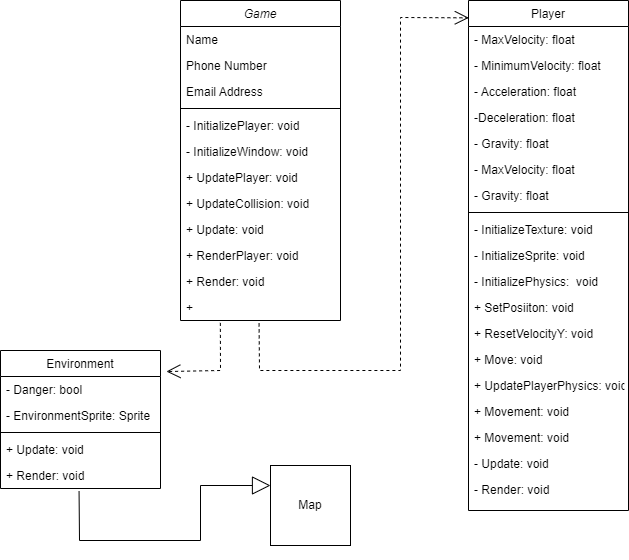

The diagram above was exported from draw.io. Its source (the exported page's mxGraphModel, read from the mxfile embedded in the PNG):
<mxGraphModel dx="1436" dy="795" grid="1" gridSize="10" guides="1" tooltips="1" connect="1" arrows="1" fold="1" page="1" pageScale="1" pageWidth="827" pageHeight="1169" math="0" shadow="0">
  <root>
    <mxCell id="WIyWlLk6GJQsqaUBKTNV-0" />
    <mxCell id="WIyWlLk6GJQsqaUBKTNV-1" parent="WIyWlLk6GJQsqaUBKTNV-0" />
    <mxCell id="zkfFHV4jXpPFQw0GAbJ--0" value="Game" style="swimlane;fontStyle=2;align=center;verticalAlign=top;childLayout=stackLayout;horizontal=1;startSize=26;horizontalStack=0;resizeParent=1;resizeLast=0;collapsible=1;marginBottom=0;rounded=0;shadow=0;strokeWidth=1;" parent="WIyWlLk6GJQsqaUBKTNV-1" vertex="1">
      <mxGeometry x="220" y="120" width="160" height="320" as="geometry">
        <mxRectangle x="230" y="140" width="160" height="26" as="alternateBounds" />
      </mxGeometry>
    </mxCell>
    <mxCell id="zkfFHV4jXpPFQw0GAbJ--1" value="Name" style="text;align=left;verticalAlign=top;spacingLeft=4;spacingRight=4;overflow=hidden;rotatable=0;points=[[0,0.5],[1,0.5]];portConstraint=eastwest;" parent="zkfFHV4jXpPFQw0GAbJ--0" vertex="1">
      <mxGeometry y="26" width="160" height="26" as="geometry" />
    </mxCell>
    <mxCell id="zkfFHV4jXpPFQw0GAbJ--2" value="Phone Number" style="text;align=left;verticalAlign=top;spacingLeft=4;spacingRight=4;overflow=hidden;rotatable=0;points=[[0,0.5],[1,0.5]];portConstraint=eastwest;rounded=0;shadow=0;html=0;" parent="zkfFHV4jXpPFQw0GAbJ--0" vertex="1">
      <mxGeometry y="52" width="160" height="26" as="geometry" />
    </mxCell>
    <mxCell id="zkfFHV4jXpPFQw0GAbJ--3" value="Email Address" style="text;align=left;verticalAlign=top;spacingLeft=4;spacingRight=4;overflow=hidden;rotatable=0;points=[[0,0.5],[1,0.5]];portConstraint=eastwest;rounded=0;shadow=0;html=0;" parent="zkfFHV4jXpPFQw0GAbJ--0" vertex="1">
      <mxGeometry y="78" width="160" height="26" as="geometry" />
    </mxCell>
    <mxCell id="zkfFHV4jXpPFQw0GAbJ--4" value="" style="line;html=1;strokeWidth=1;align=left;verticalAlign=middle;spacingTop=-1;spacingLeft=3;spacingRight=3;rotatable=0;labelPosition=right;points=[];portConstraint=eastwest;" parent="zkfFHV4jXpPFQw0GAbJ--0" vertex="1">
      <mxGeometry y="104" width="160" height="8" as="geometry" />
    </mxCell>
    <mxCell id="1kRzB45gGG8QGrsEhMb7-14" value="- InitializePlayer: void" style="text;align=left;verticalAlign=top;spacingLeft=4;spacingRight=4;overflow=hidden;rotatable=0;points=[[0,0.5],[1,0.5]];portConstraint=eastwest;" vertex="1" parent="zkfFHV4jXpPFQw0GAbJ--0">
      <mxGeometry y="112" width="160" height="26" as="geometry" />
    </mxCell>
    <mxCell id="1kRzB45gGG8QGrsEhMb7-15" value="- InitializeWindow: void" style="text;align=left;verticalAlign=top;spacingLeft=4;spacingRight=4;overflow=hidden;rotatable=0;points=[[0,0.5],[1,0.5]];portConstraint=eastwest;" vertex="1" parent="zkfFHV4jXpPFQw0GAbJ--0">
      <mxGeometry y="138" width="160" height="26" as="geometry" />
    </mxCell>
    <mxCell id="1kRzB45gGG8QGrsEhMb7-16" value="+ UpdatePlayer: void" style="text;align=left;verticalAlign=top;spacingLeft=4;spacingRight=4;overflow=hidden;rotatable=0;points=[[0,0.5],[1,0.5]];portConstraint=eastwest;" vertex="1" parent="zkfFHV4jXpPFQw0GAbJ--0">
      <mxGeometry y="164" width="160" height="26" as="geometry" />
    </mxCell>
    <mxCell id="1kRzB45gGG8QGrsEhMb7-18" value="+ UpdateCollision: void" style="text;align=left;verticalAlign=top;spacingLeft=4;spacingRight=4;overflow=hidden;rotatable=0;points=[[0,0.5],[1,0.5]];portConstraint=eastwest;" vertex="1" parent="zkfFHV4jXpPFQw0GAbJ--0">
      <mxGeometry y="190" width="160" height="26" as="geometry" />
    </mxCell>
    <mxCell id="1kRzB45gGG8QGrsEhMb7-17" value="+ Update: void" style="text;align=left;verticalAlign=top;spacingLeft=4;spacingRight=4;overflow=hidden;rotatable=0;points=[[0,0.5],[1,0.5]];portConstraint=eastwest;" vertex="1" parent="zkfFHV4jXpPFQw0GAbJ--0">
      <mxGeometry y="216" width="160" height="26" as="geometry" />
    </mxCell>
    <mxCell id="1kRzB45gGG8QGrsEhMb7-19" value="+ RenderPlayer: void" style="text;align=left;verticalAlign=top;spacingLeft=4;spacingRight=4;overflow=hidden;rotatable=0;points=[[0,0.5],[1,0.5]];portConstraint=eastwest;" vertex="1" parent="zkfFHV4jXpPFQw0GAbJ--0">
      <mxGeometry y="242" width="160" height="26" as="geometry" />
    </mxCell>
    <mxCell id="1kRzB45gGG8QGrsEhMb7-20" value="+ Render: void" style="text;align=left;verticalAlign=top;spacingLeft=4;spacingRight=4;overflow=hidden;rotatable=0;points=[[0,0.5],[1,0.5]];portConstraint=eastwest;" vertex="1" parent="zkfFHV4jXpPFQw0GAbJ--0">
      <mxGeometry y="268" width="160" height="26" as="geometry" />
    </mxCell>
    <mxCell id="zkfFHV4jXpPFQw0GAbJ--5" value="+ " style="text;align=left;verticalAlign=top;spacingLeft=4;spacingRight=4;overflow=hidden;rotatable=0;points=[[0,0.5],[1,0.5]];portConstraint=eastwest;" parent="zkfFHV4jXpPFQw0GAbJ--0" vertex="1">
      <mxGeometry y="294" width="160" height="26" as="geometry" />
    </mxCell>
    <mxCell id="zkfFHV4jXpPFQw0GAbJ--6" value="Environment" style="swimlane;fontStyle=0;align=center;verticalAlign=top;childLayout=stackLayout;horizontal=1;startSize=26;horizontalStack=0;resizeParent=1;resizeLast=0;collapsible=1;marginBottom=0;rounded=0;shadow=0;strokeWidth=1;" parent="WIyWlLk6GJQsqaUBKTNV-1" vertex="1">
      <mxGeometry x="40" y="470" width="160" height="138" as="geometry">
        <mxRectangle x="130" y="380" width="160" height="26" as="alternateBounds" />
      </mxGeometry>
    </mxCell>
    <mxCell id="zkfFHV4jXpPFQw0GAbJ--7" value="- Danger: bool" style="text;align=left;verticalAlign=top;spacingLeft=4;spacingRight=4;overflow=hidden;rotatable=0;points=[[0,0.5],[1,0.5]];portConstraint=eastwest;" parent="zkfFHV4jXpPFQw0GAbJ--6" vertex="1">
      <mxGeometry y="26" width="160" height="26" as="geometry" />
    </mxCell>
    <mxCell id="zkfFHV4jXpPFQw0GAbJ--8" value="- EnvironmentSprite: Sprite" style="text;align=left;verticalAlign=top;spacingLeft=4;spacingRight=4;overflow=hidden;rotatable=0;points=[[0,0.5],[1,0.5]];portConstraint=eastwest;rounded=0;shadow=0;html=0;" parent="zkfFHV4jXpPFQw0GAbJ--6" vertex="1">
      <mxGeometry y="52" width="160" height="26" as="geometry" />
    </mxCell>
    <mxCell id="zkfFHV4jXpPFQw0GAbJ--9" value="" style="line;html=1;strokeWidth=1;align=left;verticalAlign=middle;spacingTop=-1;spacingLeft=3;spacingRight=3;rotatable=0;labelPosition=right;points=[];portConstraint=eastwest;" parent="zkfFHV4jXpPFQw0GAbJ--6" vertex="1">
      <mxGeometry y="78" width="160" height="8" as="geometry" />
    </mxCell>
    <mxCell id="1kRzB45gGG8QGrsEhMb7-21" value="+ Update: void" style="text;align=left;verticalAlign=top;spacingLeft=4;spacingRight=4;overflow=hidden;rotatable=0;points=[[0,0.5],[1,0.5]];portConstraint=eastwest;" vertex="1" parent="zkfFHV4jXpPFQw0GAbJ--6">
      <mxGeometry y="86" width="160" height="26" as="geometry" />
    </mxCell>
    <mxCell id="zkfFHV4jXpPFQw0GAbJ--11" value="+ Render: void" style="text;align=left;verticalAlign=top;spacingLeft=4;spacingRight=4;overflow=hidden;rotatable=0;points=[[0,0.5],[1,0.5]];portConstraint=eastwest;" parent="zkfFHV4jXpPFQw0GAbJ--6" vertex="1">
      <mxGeometry y="112" width="160" height="26" as="geometry" />
    </mxCell>
    <mxCell id="zkfFHV4jXpPFQw0GAbJ--17" value="Player" style="swimlane;fontStyle=0;align=center;verticalAlign=top;childLayout=stackLayout;horizontal=1;startSize=26;horizontalStack=0;resizeParent=1;resizeLast=0;collapsible=1;marginBottom=0;rounded=0;shadow=0;strokeWidth=1;" parent="WIyWlLk6GJQsqaUBKTNV-1" vertex="1">
      <mxGeometry x="508" y="120" width="160" height="510" as="geometry">
        <mxRectangle x="550" y="140" width="160" height="26" as="alternateBounds" />
      </mxGeometry>
    </mxCell>
    <mxCell id="zkfFHV4jXpPFQw0GAbJ--18" value="- MaxVelocity: float" style="text;align=left;verticalAlign=top;spacingLeft=4;spacingRight=4;overflow=hidden;rotatable=0;points=[[0,0.5],[1,0.5]];portConstraint=eastwest;" parent="zkfFHV4jXpPFQw0GAbJ--17" vertex="1">
      <mxGeometry y="26" width="160" height="26" as="geometry" />
    </mxCell>
    <mxCell id="zkfFHV4jXpPFQw0GAbJ--19" value="- MinimumVelocity: float" style="text;align=left;verticalAlign=top;spacingLeft=4;spacingRight=4;overflow=hidden;rotatable=0;points=[[0,0.5],[1,0.5]];portConstraint=eastwest;rounded=0;shadow=0;html=0;" parent="zkfFHV4jXpPFQw0GAbJ--17" vertex="1">
      <mxGeometry y="52" width="160" height="26" as="geometry" />
    </mxCell>
    <mxCell id="zkfFHV4jXpPFQw0GAbJ--20" value="- Acceleration: float" style="text;align=left;verticalAlign=top;spacingLeft=4;spacingRight=4;overflow=hidden;rotatable=0;points=[[0,0.5],[1,0.5]];portConstraint=eastwest;rounded=0;shadow=0;html=0;" parent="zkfFHV4jXpPFQw0GAbJ--17" vertex="1">
      <mxGeometry y="78" width="160" height="26" as="geometry" />
    </mxCell>
    <mxCell id="zkfFHV4jXpPFQw0GAbJ--21" value="-Deceleration: float" style="text;align=left;verticalAlign=top;spacingLeft=4;spacingRight=4;overflow=hidden;rotatable=0;points=[[0,0.5],[1,0.5]];portConstraint=eastwest;rounded=0;shadow=0;html=0;" parent="zkfFHV4jXpPFQw0GAbJ--17" vertex="1">
      <mxGeometry y="104" width="160" height="26" as="geometry" />
    </mxCell>
    <mxCell id="1kRzB45gGG8QGrsEhMb7-2" value="- Gravity: float&#10;" style="text;align=left;verticalAlign=top;spacingLeft=4;spacingRight=4;overflow=hidden;rotatable=0;points=[[0,0.5],[1,0.5]];portConstraint=eastwest;rounded=0;shadow=0;html=0;" vertex="1" parent="zkfFHV4jXpPFQw0GAbJ--17">
      <mxGeometry y="130" width="160" height="26" as="geometry" />
    </mxCell>
    <mxCell id="1kRzB45gGG8QGrsEhMb7-1" value="- MaxVelocity: float" style="text;align=left;verticalAlign=top;spacingLeft=4;spacingRight=4;overflow=hidden;rotatable=0;points=[[0,0.5],[1,0.5]];portConstraint=eastwest;rounded=0;shadow=0;html=0;" vertex="1" parent="zkfFHV4jXpPFQw0GAbJ--17">
      <mxGeometry y="156" width="160" height="26" as="geometry" />
    </mxCell>
    <mxCell id="zkfFHV4jXpPFQw0GAbJ--22" value="- Gravity: float&#10;" style="text;align=left;verticalAlign=top;spacingLeft=4;spacingRight=4;overflow=hidden;rotatable=0;points=[[0,0.5],[1,0.5]];portConstraint=eastwest;rounded=0;shadow=0;html=0;" parent="zkfFHV4jXpPFQw0GAbJ--17" vertex="1">
      <mxGeometry y="182" width="160" height="26" as="geometry" />
    </mxCell>
    <mxCell id="zkfFHV4jXpPFQw0GAbJ--23" value="" style="line;html=1;strokeWidth=1;align=left;verticalAlign=middle;spacingTop=-1;spacingLeft=3;spacingRight=3;rotatable=0;labelPosition=right;points=[];portConstraint=eastwest;" parent="zkfFHV4jXpPFQw0GAbJ--17" vertex="1">
      <mxGeometry y="208" width="160" height="8" as="geometry" />
    </mxCell>
    <mxCell id="1kRzB45gGG8QGrsEhMb7-3" value="- InitializeTexture: void" style="text;align=left;verticalAlign=top;spacingLeft=4;spacingRight=4;overflow=hidden;rotatable=0;points=[[0,0.5],[1,0.5]];portConstraint=eastwest;" vertex="1" parent="zkfFHV4jXpPFQw0GAbJ--17">
      <mxGeometry y="216" width="160" height="26" as="geometry" />
    </mxCell>
    <mxCell id="1kRzB45gGG8QGrsEhMb7-4" value="- InitializeSprite: void" style="text;align=left;verticalAlign=top;spacingLeft=4;spacingRight=4;overflow=hidden;rotatable=0;points=[[0,0.5],[1,0.5]];portConstraint=eastwest;" vertex="1" parent="zkfFHV4jXpPFQw0GAbJ--17">
      <mxGeometry y="242" width="160" height="26" as="geometry" />
    </mxCell>
    <mxCell id="1kRzB45gGG8QGrsEhMb7-5" value="- InitializePhysics:  void" style="text;align=left;verticalAlign=top;spacingLeft=4;spacingRight=4;overflow=hidden;rotatable=0;points=[[0,0.5],[1,0.5]];portConstraint=eastwest;" vertex="1" parent="zkfFHV4jXpPFQw0GAbJ--17">
      <mxGeometry y="268" width="160" height="26" as="geometry" />
    </mxCell>
    <mxCell id="1kRzB45gGG8QGrsEhMb7-6" value="+ SetPosiiton: void" style="text;align=left;verticalAlign=top;spacingLeft=4;spacingRight=4;overflow=hidden;rotatable=0;points=[[0,0.5],[1,0.5]];portConstraint=eastwest;" vertex="1" parent="zkfFHV4jXpPFQw0GAbJ--17">
      <mxGeometry y="294" width="160" height="26" as="geometry" />
    </mxCell>
    <mxCell id="1kRzB45gGG8QGrsEhMb7-7" value="+ ResetVelocityY: void" style="text;align=left;verticalAlign=top;spacingLeft=4;spacingRight=4;overflow=hidden;rotatable=0;points=[[0,0.5],[1,0.5]];portConstraint=eastwest;" vertex="1" parent="zkfFHV4jXpPFQw0GAbJ--17">
      <mxGeometry y="320" width="160" height="26" as="geometry" />
    </mxCell>
    <mxCell id="1kRzB45gGG8QGrsEhMb7-8" value="+ Move: void" style="text;align=left;verticalAlign=top;spacingLeft=4;spacingRight=4;overflow=hidden;rotatable=0;points=[[0,0.5],[1,0.5]];portConstraint=eastwest;" vertex="1" parent="zkfFHV4jXpPFQw0GAbJ--17">
      <mxGeometry y="346" width="160" height="26" as="geometry" />
    </mxCell>
    <mxCell id="1kRzB45gGG8QGrsEhMb7-9" value="+ UpdatePlayerPhysics: void" style="text;align=left;verticalAlign=top;spacingLeft=4;spacingRight=4;overflow=hidden;rotatable=0;points=[[0,0.5],[1,0.5]];portConstraint=eastwest;" vertex="1" parent="zkfFHV4jXpPFQw0GAbJ--17">
      <mxGeometry y="372" width="160" height="26" as="geometry" />
    </mxCell>
    <mxCell id="1kRzB45gGG8QGrsEhMb7-31" value="+ Movement: void" style="text;align=left;verticalAlign=top;spacingLeft=4;spacingRight=4;overflow=hidden;rotatable=0;points=[[0,0.5],[1,0.5]];portConstraint=eastwest;" vertex="1" parent="zkfFHV4jXpPFQw0GAbJ--17">
      <mxGeometry y="398" width="160" height="26" as="geometry" />
    </mxCell>
    <mxCell id="1kRzB45gGG8QGrsEhMb7-10" value="+ Movement: void" style="text;align=left;verticalAlign=top;spacingLeft=4;spacingRight=4;overflow=hidden;rotatable=0;points=[[0,0.5],[1,0.5]];portConstraint=eastwest;" vertex="1" parent="zkfFHV4jXpPFQw0GAbJ--17">
      <mxGeometry y="424" width="160" height="26" as="geometry" />
    </mxCell>
    <mxCell id="1kRzB45gGG8QGrsEhMb7-11" value="- Update: void" style="text;align=left;verticalAlign=top;spacingLeft=4;spacingRight=4;overflow=hidden;rotatable=0;points=[[0,0.5],[1,0.5]];portConstraint=eastwest;" vertex="1" parent="zkfFHV4jXpPFQw0GAbJ--17">
      <mxGeometry y="450" width="160" height="26" as="geometry" />
    </mxCell>
    <mxCell id="1kRzB45gGG8QGrsEhMb7-12" value="- Render: void" style="text;align=left;verticalAlign=top;spacingLeft=4;spacingRight=4;overflow=hidden;rotatable=0;points=[[0,0.5],[1,0.5]];portConstraint=eastwest;" vertex="1" parent="zkfFHV4jXpPFQw0GAbJ--17">
      <mxGeometry y="476" width="160" height="26" as="geometry" />
    </mxCell>
    <mxCell id="1kRzB45gGG8QGrsEhMb7-28" value="" style="whiteSpace=wrap;html=1;aspect=fixed;fillColor=none;" vertex="1" parent="WIyWlLk6GJQsqaUBKTNV-1">
      <mxGeometry x="310" y="585" width="80" height="80" as="geometry" />
    </mxCell>
    <mxCell id="1kRzB45gGG8QGrsEhMb7-29" value="Map" style="text;html=1;strokeColor=none;fillColor=none;align=center;verticalAlign=middle;whiteSpace=wrap;rounded=0;" vertex="1" parent="WIyWlLk6GJQsqaUBKTNV-1">
      <mxGeometry x="320" y="610" width="60" height="30" as="geometry" />
    </mxCell>
    <mxCell id="1kRzB45gGG8QGrsEhMb7-37" value="" style="endArrow=block;endSize=16;endFill=0;html=1;rounded=0;exitX=0.491;exitY=1.111;exitDx=0;exitDy=0;exitPerimeter=0;entryX=0;entryY=0.25;entryDx=0;entryDy=0;" edge="1" parent="WIyWlLk6GJQsqaUBKTNV-1" source="zkfFHV4jXpPFQw0GAbJ--11" target="1kRzB45gGG8QGrsEhMb7-28">
      <mxGeometry width="160" relative="1" as="geometry">
        <mxPoint x="250" y="420" as="sourcePoint" />
        <mxPoint x="410" y="420" as="targetPoint" />
        <Array as="points">
          <mxPoint x="119" y="660" />
          <mxPoint x="240" y="660" />
          <mxPoint x="240" y="605" />
        </Array>
      </mxGeometry>
    </mxCell>
    <mxCell id="1kRzB45gGG8QGrsEhMb7-38" value="" style="endArrow=open;endSize=12;dashed=1;html=1;rounded=0;exitX=0.491;exitY=1.111;exitDx=0;exitDy=0;exitPerimeter=0;entryX=0.002;entryY=0.034;entryDx=0;entryDy=0;entryPerimeter=0;" edge="1" parent="WIyWlLk6GJQsqaUBKTNV-1" source="zkfFHV4jXpPFQw0GAbJ--5" target="zkfFHV4jXpPFQw0GAbJ--17">
      <mxGeometry width="160" relative="1" as="geometry">
        <mxPoint x="330" y="450" as="sourcePoint" />
        <mxPoint x="490" y="450" as="targetPoint" />
        <Array as="points">
          <mxPoint x="299" y="490" />
          <mxPoint x="440" y="490" />
          <mxPoint x="440" y="137" />
        </Array>
      </mxGeometry>
    </mxCell>
    <mxCell id="1kRzB45gGG8QGrsEhMb7-39" value="" style="endArrow=open;endSize=12;dashed=1;html=1;rounded=0;exitX=0.249;exitY=1.092;exitDx=0;exitDy=0;exitPerimeter=0;entryX=1.037;entryY=-0.191;entryDx=0;entryDy=0;entryPerimeter=0;" edge="1" parent="WIyWlLk6GJQsqaUBKTNV-1" source="zkfFHV4jXpPFQw0GAbJ--5" target="zkfFHV4jXpPFQw0GAbJ--7">
      <mxGeometry width="160" relative="1" as="geometry">
        <mxPoint x="320" y="350" as="sourcePoint" />
        <mxPoint x="480" y="350" as="targetPoint" />
        <Array as="points">
          <mxPoint x="260" y="490" />
        </Array>
      </mxGeometry>
    </mxCell>
  </root>
</mxGraphModel>